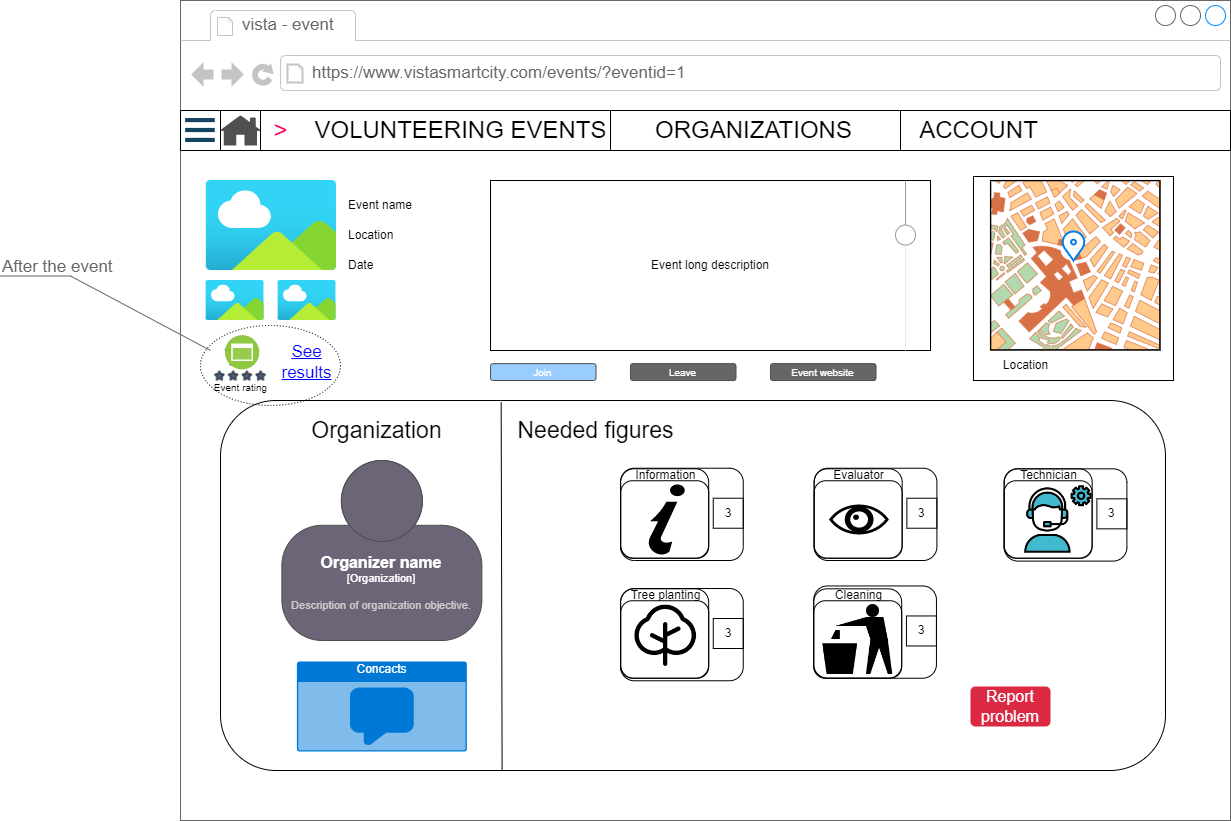

The diagram above was exported from draw.io. Its source (the exported page's mxGraphModel, read from the mxfile embedded in the PNG):
<mxGraphModel dx="2536" dy="807" grid="1" gridSize="10" guides="1" tooltips="1" connect="1" arrows="1" fold="1" page="1" pageScale="1" pageWidth="1100" pageHeight="850" background="none" math="0" shadow="0">
  <root>
    <mxCell id="0" />
    <mxCell id="1" parent="0" />
    <mxCell id="7026571954dc6520-1" value="" style="strokeWidth=1;shadow=0;dashed=0;align=center;html=1;shape=mxgraph.mockup.containers.browserWindow;rSize=0;strokeColor=#666666;mainText=,;recursiveResize=0;rounded=0;labelBackgroundColor=none;fontFamily=Verdana;fontSize=12" parent="1" vertex="1">
      <mxGeometry x="30" y="20" width="1050" height="820" as="geometry" />
    </mxCell>
    <mxCell id="7026571954dc6520-2" value="vista - event" style="strokeWidth=1;shadow=0;dashed=0;align=center;html=1;shape=mxgraph.mockup.containers.anchor;fontSize=17;fontColor=#666666;align=left;" parent="7026571954dc6520-1" vertex="1">
      <mxGeometry x="60" y="12" width="110" height="26" as="geometry" />
    </mxCell>
    <mxCell id="7026571954dc6520-3" value="https://www.vistasmartcity.com/events/?eventid=1" style="strokeWidth=1;shadow=0;dashed=0;align=center;html=1;shape=mxgraph.mockup.containers.anchor;rSize=0;fontSize=17;fontColor=#666666;align=left;" parent="7026571954dc6520-1" vertex="1">
      <mxGeometry x="130" y="60" width="250" height="26" as="geometry" />
    </mxCell>
    <mxCell id="PswUvU7GoWv7nSjoJi2_-21" value="Event name" style="text;html=1;align=left;verticalAlign=middle;resizable=0;points=[];autosize=1;strokeColor=none;fillColor=none;" parent="7026571954dc6520-1" vertex="1">
      <mxGeometry x="166.37" y="190" width="90" height="30" as="geometry" />
    </mxCell>
    <mxCell id="PswUvU7GoWv7nSjoJi2_-22" value="Location" style="text;html=1;align=left;verticalAlign=middle;resizable=0;points=[];autosize=1;strokeColor=none;fillColor=none;" parent="7026571954dc6520-1" vertex="1">
      <mxGeometry x="166.37" y="220" width="70" height="30" as="geometry" />
    </mxCell>
    <mxCell id="PswUvU7GoWv7nSjoJi2_-23" value="Date" style="text;html=1;align=left;verticalAlign=middle;resizable=0;points=[];autosize=1;strokeColor=none;fillColor=none;" parent="7026571954dc6520-1" vertex="1">
      <mxGeometry x="166.37" y="250" width="50" height="30" as="geometry" />
    </mxCell>
    <mxCell id="4rItziBb_c25DRYMOsrU-1" value="" style="aspect=fixed;html=1;points=[];align=center;image;fontSize=12;image=img/lib/azure2/general/Image.svg;" parent="7026571954dc6520-1" vertex="1">
      <mxGeometry x="25.45" y="180" width="130.92" height="90" as="geometry" />
    </mxCell>
    <mxCell id="4rItziBb_c25DRYMOsrU-3" value="" style="aspect=fixed;html=1;points=[];align=center;image;fontSize=12;image=img/lib/azure2/general/Image.svg;" parent="7026571954dc6520-1" vertex="1">
      <mxGeometry x="25.450000000000003" y="280" width="58.19" height="40" as="geometry" />
    </mxCell>
    <mxCell id="4rItziBb_c25DRYMOsrU-15" value="" style="rounded=1;whiteSpace=wrap;html=1;" parent="7026571954dc6520-1" vertex="1">
      <mxGeometry x="40" y="400" width="945" height="370" as="geometry" />
    </mxCell>
    <mxCell id="4rItziBb_c25DRYMOsrU-19" value="Event long description" style="rounded=0;whiteSpace=wrap;html=1;" parent="7026571954dc6520-1" vertex="1">
      <mxGeometry x="310" y="180" width="440" height="170" as="geometry" />
    </mxCell>
    <mxCell id="4rItziBb_c25DRYMOsrU-20" value="" style="verticalLabelPosition=bottom;shadow=0;dashed=0;align=center;html=1;verticalAlign=top;strokeWidth=1;shape=mxgraph.mockup.forms.horSlider;strokeColor=#999999;sliderStyle=basic;sliderPos=69.032;handleStyle=circle;fillColor2=#ddeeff;direction=north;" parent="7026571954dc6520-1" vertex="1">
      <mxGeometry x="710" y="180" width="30" height="170" as="geometry" />
    </mxCell>
    <object placeholders="1" c4Name="Organizer name" c4Type="Organization" c4Description="Description of organization objective." label="&lt;font style=&quot;font-size: 16px&quot;&gt;&lt;b&gt;%c4Name%&lt;/b&gt;&lt;/font&gt;&lt;div&gt;[%c4Type%]&lt;/div&gt;&lt;br&gt;&lt;div&gt;&lt;font style=&quot;font-size: 11px&quot;&gt;&lt;font color=&quot;#cccccc&quot;&gt;%c4Description%&lt;/font&gt;&lt;/div&gt;" id="4rItziBb_c25DRYMOsrU-23">
      <mxCell style="html=1;fontSize=11;dashed=0;whiteSpace=wrap;fillColor=#6C6477;strokeColor=#4D4D4D;fontColor=#ffffff;shape=mxgraph.c4.person2;align=center;metaEdit=1;points=[[0.5,0,0],[1,0.5,0],[1,0.75,0],[0.75,1,0],[0.5,1,0],[0.25,1,0],[0,0.75,0],[0,0.5,0]];resizable=0;" parent="7026571954dc6520-1" vertex="1">
        <mxGeometry x="101.37" y="460" width="200" height="180" as="geometry" />
      </mxCell>
    </object>
    <mxCell id="4rItziBb_c25DRYMOsrU-26" value="" style="rounded=0;whiteSpace=wrap;html=1;" parent="7026571954dc6520-1" vertex="1">
      <mxGeometry x="793" y="176" width="200" height="204" as="geometry" />
    </mxCell>
    <mxCell id="4rItziBb_c25DRYMOsrU-25" value="" style="verticalLabelPosition=bottom;shadow=0;dashed=0;align=center;html=1;verticalAlign=top;strokeWidth=1;shape=mxgraph.mockup.misc.map;" parent="7026571954dc6520-1" vertex="1">
      <mxGeometry x="810" y="180" width="170" height="170" as="geometry" />
    </mxCell>
    <mxCell id="4rItziBb_c25DRYMOsrU-27" value="Location" style="text;html=1;align=center;verticalAlign=middle;resizable=0;points=[];autosize=1;strokeColor=none;fillColor=none;" parent="7026571954dc6520-1" vertex="1">
      <mxGeometry x="810" y="350" width="70" height="30" as="geometry" />
    </mxCell>
    <mxCell id="4rItziBb_c25DRYMOsrU-28" value="" style="html=1;verticalLabelPosition=bottom;align=center;labelBackgroundColor=#ffffff;verticalAlign=top;strokeWidth=2;strokeColor=#0080F0;shadow=0;dashed=0;shape=mxgraph.ios7.icons.location;" parent="7026571954dc6520-1" vertex="1">
      <mxGeometry x="881" y="230" width="24" height="30" as="geometry" />
    </mxCell>
    <mxCell id="4rItziBb_c25DRYMOsrU-29" value="&lt;font style=&quot;font-size: 23px;&quot;&gt;Organization&lt;/font&gt;" style="text;html=1;align=center;verticalAlign=middle;resizable=0;points=[];autosize=1;strokeColor=none;fillColor=none;" parent="7026571954dc6520-1" vertex="1">
      <mxGeometry x="121.37" y="410" width="150" height="40" as="geometry" />
    </mxCell>
    <mxCell id="4rItziBb_c25DRYMOsrU-32" value="Leave" style="rounded=1;html=1;shadow=0;dashed=0;whiteSpace=wrap;fontSize=10;fillColor=#666666;align=center;strokeColor=#4D4D4D;fontColor=#ffffff;" parent="7026571954dc6520-1" vertex="1">
      <mxGeometry x="450" y="363.12" width="105.5" height="16.88" as="geometry" />
    </mxCell>
    <mxCell id="4rItziBb_c25DRYMOsrU-33" value="Event website" style="rounded=1;html=1;shadow=0;dashed=0;whiteSpace=wrap;fontSize=10;fillColor=#666666;align=center;strokeColor=#4D4D4D;fontColor=#ffffff;" parent="7026571954dc6520-1" vertex="1">
      <mxGeometry x="590" y="363.12" width="105.5" height="16.88" as="geometry" />
    </mxCell>
    <mxCell id="4rItziBb_c25DRYMOsrU-34" value="Concacts" style="html=1;strokeColor=none;fillColor=#0079D6;labelPosition=center;verticalLabelPosition=middle;verticalAlign=top;align=center;fontSize=12;outlineConnect=0;spacingTop=-6;fontColor=#FFFFFF;sketch=0;shape=mxgraph.sitemap.chat;" parent="7026571954dc6520-1" vertex="1">
      <mxGeometry x="116.37" y="661" width="170" height="90" as="geometry" />
    </mxCell>
    <mxCell id="4rItziBb_c25DRYMOsrU-35" value="Report problem" style="html=1;shadow=0;dashed=0;shape=mxgraph.bootstrap.rrect;rSize=5;strokeColor=none;strokeWidth=1;fillColor=#DB2843;fontColor=#FFFFFF;whiteSpace=wrap;align=center;verticalAlign=middle;spacingLeft=0;fontStyle=0;fontSize=16;spacing=5;" parent="7026571954dc6520-1" vertex="1">
      <mxGeometry x="790" y="686" width="80" height="40" as="geometry" />
    </mxCell>
    <mxCell id="rk1dpR8E0q6zi79prH13-1" value="" style="endArrow=none;html=1;rounded=0;exitX=0.298;exitY=0.999;exitDx=0;exitDy=0;exitPerimeter=0;entryX=0.297;entryY=0.005;entryDx=0;entryDy=0;entryPerimeter=0;" parent="7026571954dc6520-1" source="4rItziBb_c25DRYMOsrU-15" target="4rItziBb_c25DRYMOsrU-15" edge="1">
      <mxGeometry width="50" height="50" relative="1" as="geometry">
        <mxPoint x="490" y="480" as="sourcePoint" />
        <mxPoint x="540" y="430" as="targetPoint" />
      </mxGeometry>
    </mxCell>
    <mxCell id="rk1dpR8E0q6zi79prH13-2" value="&lt;font style=&quot;font-size: 23px;&quot;&gt;Needed figures&lt;/font&gt;" style="text;html=1;align=center;verticalAlign=middle;resizable=0;points=[];autosize=1;strokeColor=none;fillColor=none;" parent="7026571954dc6520-1" vertex="1">
      <mxGeometry x="325" y="410" width="180" height="40" as="geometry" />
    </mxCell>
    <mxCell id="rk1dpR8E0q6zi79prH13-3" value="Join" style="rounded=1;html=1;shadow=0;dashed=0;whiteSpace=wrap;fontSize=10;fillColor=#99CCFF;align=center;strokeColor=#4D4D4D;fontColor=#ffffff;" parent="7026571954dc6520-1" vertex="1">
      <mxGeometry x="310" y="363.12" width="105.5" height="16.88" as="geometry" />
    </mxCell>
    <mxCell id="rk1dpR8E0q6zi79prH13-61" value="" style="group" parent="7026571954dc6520-1" connectable="0" vertex="1">
      <mxGeometry x="440.2" y="587.73" width="94.79692307692308" height="90" as="geometry" />
    </mxCell>
    <mxCell id="rk1dpR8E0q6zi79prH13-62" value="" style="rounded=1;whiteSpace=wrap;html=1;" parent="rk1dpR8E0q6zi79prH13-61" vertex="1">
      <mxGeometry y="12.516556291390728" width="88" height="77.48344370860927" as="geometry" />
    </mxCell>
    <mxCell id="rk1dpR8E0q6zi79prH13-63" value="" style="rounded=1;whiteSpace=wrap;html=1;fillColor=none;" parent="rk1dpR8E0q6zi79prH13-61" vertex="1">
      <mxGeometry y="0.5960264900662251" width="88" height="89.40397350993376" as="geometry" />
    </mxCell>
    <mxCell id="rk1dpR8E0q6zi79prH13-64" value="Tree planting" style="text;html=1;align=center;verticalAlign=middle;resizable=0;points=[];autosize=1;strokeColor=none;fillColor=none;" parent="rk1dpR8E0q6zi79prH13-61" vertex="1">
      <mxGeometry x="-0.2030769230769227" y="-7.727272727272727" width="90" height="30" as="geometry" />
    </mxCell>
    <mxCell id="rk1dpR8E0q6zi79prH13-65" value="" style="shape=image;html=1;verticalAlign=top;verticalLabelPosition=bottom;labelBackgroundColor=#ffffff;imageAspect=0;aspect=fixed;image=https://cdn0.iconfinder.com/data/icons/phosphor-regular-vol-4/256/tree-128.png" parent="rk1dpR8E0q6zi79prH13-61" vertex="1">
      <mxGeometry x="10" y="12.519999999999982" width="70" height="70" as="geometry" />
    </mxCell>
    <mxCell id="rk1dpR8E0q6zi79prH13-66" value="" style="group" parent="7026571954dc6520-1" connectable="0" vertex="1">
      <mxGeometry x="633.2" y="587.73" width="94.79692307692308" height="90" as="geometry" />
    </mxCell>
    <mxCell id="rk1dpR8E0q6zi79prH13-67" value="" style="rounded=1;whiteSpace=wrap;html=1;" parent="rk1dpR8E0q6zi79prH13-66" vertex="1">
      <mxGeometry y="12.516556291390728" width="88" height="77.48344370860927" as="geometry" />
    </mxCell>
    <mxCell id="rk1dpR8E0q6zi79prH13-68" value="" style="rounded=1;whiteSpace=wrap;html=1;fillColor=none;" parent="rk1dpR8E0q6zi79prH13-66" vertex="1">
      <mxGeometry y="0.5960264900662251" width="88" height="89.40397350993376" as="geometry" />
    </mxCell>
    <mxCell id="rk1dpR8E0q6zi79prH13-69" value="Cleaning" style="text;html=1;align=center;verticalAlign=middle;resizable=0;points=[];autosize=1;strokeColor=none;fillColor=none;" parent="rk1dpR8E0q6zi79prH13-66" vertex="1">
      <mxGeometry x="9.796923076923077" y="-7.727272727272727" width="70" height="30" as="geometry" />
    </mxCell>
    <mxCell id="rk1dpR8E0q6zi79prH13-70" value="" style="shape=image;html=1;verticalAlign=top;verticalLabelPosition=bottom;labelBackgroundColor=#ffffff;imageAspect=0;aspect=fixed;image=https://cdn4.iconfinder.com/data/icons/essential-app-2/16/trash-can-bin-recycle-128.png" parent="rk1dpR8E0q6zi79prH13-66" vertex="1">
      <mxGeometry x="9" y="16.25999999999999" width="70" height="70" as="geometry" />
    </mxCell>
    <mxCell id="rk1dpR8E0q6zi79prH13-71" value="" style="group" parent="7026571954dc6520-1" connectable="0" vertex="1">
      <mxGeometry x="440.2" y="467.73" width="94.79692307692308" height="90" as="geometry" />
    </mxCell>
    <mxCell id="rk1dpR8E0q6zi79prH13-72" value="" style="rounded=1;whiteSpace=wrap;html=1;" parent="rk1dpR8E0q6zi79prH13-71" vertex="1">
      <mxGeometry y="12.516556291390728" width="88" height="77.48344370860927" as="geometry" />
    </mxCell>
    <mxCell id="rk1dpR8E0q6zi79prH13-73" value="" style="rounded=1;whiteSpace=wrap;html=1;fillColor=none;" parent="rk1dpR8E0q6zi79prH13-71" vertex="1">
      <mxGeometry y="0.5960264900662251" width="88" height="89.40397350993376" as="geometry" />
    </mxCell>
    <mxCell id="rk1dpR8E0q6zi79prH13-74" value="Information" style="text;html=1;align=center;verticalAlign=middle;resizable=0;points=[];autosize=1;strokeColor=none;fillColor=none;" parent="rk1dpR8E0q6zi79prH13-71" vertex="1">
      <mxGeometry x="4.796923076923077" y="-7.727272727272727" width="80" height="30" as="geometry" />
    </mxCell>
    <mxCell id="rk1dpR8E0q6zi79prH13-75" value="" style="shape=mxgraph.signs.travel.information_2;html=1;pointerEvents=1;fillColor=#000000;strokeColor=none;verticalLabelPosition=bottom;verticalAlign=top;align=center;" parent="rk1dpR8E0q6zi79prH13-71" vertex="1">
      <mxGeometry x="24" y="16.25999999999999" width="40" height="70" as="geometry" />
    </mxCell>
    <mxCell id="rk1dpR8E0q6zi79prH13-76" value="" style="group" parent="7026571954dc6520-1" connectable="0" vertex="1">
      <mxGeometry x="633.65" y="467.73" width="122.75" height="92.27" as="geometry" />
    </mxCell>
    <mxCell id="rk1dpR8E0q6zi79prH13-77" value="" style="rounded=1;whiteSpace=wrap;html=1;" parent="rk1dpR8E0q6zi79prH13-76" vertex="1">
      <mxGeometry y="12.516556291390728" width="88" height="77.48344370860927" as="geometry" />
    </mxCell>
    <mxCell id="rk1dpR8E0q6zi79prH13-78" value="" style="rounded=1;whiteSpace=wrap;html=1;fillColor=none;" parent="rk1dpR8E0q6zi79prH13-76" vertex="1">
      <mxGeometry y="0.5960264900662251" width="88" height="89.40397350993376" as="geometry" />
    </mxCell>
    <mxCell id="rk1dpR8E0q6zi79prH13-79" value="Evaluator" style="text;html=1;align=center;verticalAlign=middle;resizable=0;points=[];autosize=1;strokeColor=none;fillColor=none;" parent="rk1dpR8E0q6zi79prH13-76" vertex="1">
      <mxGeometry x="9.796923076923077" y="-7.727272727272727" width="70" height="30" as="geometry" />
    </mxCell>
    <mxCell id="rk1dpR8E0q6zi79prH13-80" value="" style="shape=mxgraph.signs.healthcare.eye;html=1;pointerEvents=1;fillColor=#000000;strokeColor=none;verticalLabelPosition=bottom;verticalAlign=top;align=center;" parent="rk1dpR8E0q6zi79prH13-76" vertex="1">
      <mxGeometry x="14.799999999999955" y="36.25999999999999" width="60" height="30" as="geometry" />
    </mxCell>
    <mxCell id="rk1dpR8E0q6zi79prH13-103" value="3" style="rounded=0;whiteSpace=wrap;html=1;fillColor=none;" parent="rk1dpR8E0q6zi79prH13-76" vertex="1">
      <mxGeometry x="92.75" y="30" width="30" height="30" as="geometry" />
    </mxCell>
    <mxCell id="rk1dpR8E0q6zi79prH13-104" value="" style="rounded=1;whiteSpace=wrap;html=1;fillColor=none;" parent="rk1dpR8E0q6zi79prH13-76" vertex="1">
      <mxGeometry width="122.75" height="92.27" as="geometry" />
    </mxCell>
    <mxCell id="rk1dpR8E0q6zi79prH13-81" value="" style="group" parent="7026571954dc6520-1" connectable="0" vertex="1">
      <mxGeometry x="823.65" y="467.73" width="122.75" height="120.26999999999998" as="geometry" />
    </mxCell>
    <mxCell id="rk1dpR8E0q6zi79prH13-82" value="" style="rounded=1;whiteSpace=wrap;html=1;" parent="rk1dpR8E0q6zi79prH13-81" vertex="1">
      <mxGeometry y="12.516556291390728" width="88" height="77.48344370860927" as="geometry" />
    </mxCell>
    <mxCell id="rk1dpR8E0q6zi79prH13-83" value="" style="rounded=1;whiteSpace=wrap;html=1;fillColor=none;" parent="rk1dpR8E0q6zi79prH13-81" vertex="1">
      <mxGeometry y="0.5960264900662251" width="88" height="89.40397350993376" as="geometry" />
    </mxCell>
    <mxCell id="rk1dpR8E0q6zi79prH13-84" value="Technician" style="text;html=1;align=center;verticalAlign=middle;resizable=0;points=[];autosize=1;strokeColor=none;fillColor=none;" parent="rk1dpR8E0q6zi79prH13-81" vertex="1">
      <mxGeometry x="4.796923076923077" y="-7.727272727272727" width="80" height="30" as="geometry" />
    </mxCell>
    <mxCell id="rk1dpR8E0q6zi79prH13-85" value="" style="shape=image;html=1;verticalAlign=top;verticalLabelPosition=bottom;labelBackgroundColor=#ffffff;imageAspect=0;aspect=fixed;image=https://cdn2.iconfinder.com/data/icons/seo-web-1-filled-outline/64/customer_service-technical_support-male-128.png" parent="rk1dpR8E0q6zi79prH13-81" vertex="1">
      <mxGeometry x="20.52" y="17.52" width="67.48" height="67.48" as="geometry" />
    </mxCell>
    <mxCell id="rk1dpR8E0q6zi79prH13-105" value="3" style="rounded=0;whiteSpace=wrap;html=1;fillColor=none;" parent="rk1dpR8E0q6zi79prH13-81" vertex="1">
      <mxGeometry x="92.75" y="30.6" width="30" height="30" as="geometry" />
    </mxCell>
    <mxCell id="rk1dpR8E0q6zi79prH13-106" value="" style="rounded=1;whiteSpace=wrap;html=1;fillColor=none;" parent="rk1dpR8E0q6zi79prH13-81" vertex="1">
      <mxGeometry y="0.5999999999999996" width="122.75" height="92.27" as="geometry" />
    </mxCell>
    <mxCell id="rk1dpR8E0q6zi79prH13-101" value="" style="rounded=1;whiteSpace=wrap;html=1;fillColor=none;" parent="7026571954dc6520-1" vertex="1">
      <mxGeometry x="440" y="467.73" width="122.75" height="92.27" as="geometry" />
    </mxCell>
    <mxCell id="rk1dpR8E0q6zi79prH13-102" value="3" style="rounded=0;whiteSpace=wrap;html=1;fillColor=none;" parent="7026571954dc6520-1" vertex="1">
      <mxGeometry x="532.75" y="497.73" width="30" height="30" as="geometry" />
    </mxCell>
    <mxCell id="rk1dpR8E0q6zi79prH13-107" value="3" style="rounded=0;whiteSpace=wrap;html=1;fillColor=none;" parent="7026571954dc6520-1" vertex="1">
      <mxGeometry x="725.95" y="615.46" width="30" height="30" as="geometry" />
    </mxCell>
    <mxCell id="rk1dpR8E0q6zi79prH13-108" value="" style="rounded=1;whiteSpace=wrap;html=1;fillColor=none;" parent="7026571954dc6520-1" vertex="1">
      <mxGeometry x="633.2" y="585.46" width="122.75" height="92.27" as="geometry" />
    </mxCell>
    <mxCell id="rk1dpR8E0q6zi79prH13-109" value="3" style="rounded=0;whiteSpace=wrap;html=1;fillColor=none;" parent="7026571954dc6520-1" vertex="1">
      <mxGeometry x="532.75" y="618" width="30" height="30" as="geometry" />
    </mxCell>
    <mxCell id="rk1dpR8E0q6zi79prH13-110" value="" style="rounded=1;whiteSpace=wrap;html=1;fillColor=none;" parent="7026571954dc6520-1" vertex="1">
      <mxGeometry x="440.00000000000006" y="588" width="122.75" height="92.27" as="geometry" />
    </mxCell>
    <mxCell id="rk1dpR8E0q6zi79prH13-116" value="See &lt;br&gt;results" style="shape=rectangle;strokeColor=none;fillColor=none;linkText=;fontSize=17;fontColor=#0000ff;fontStyle=4;html=1;align=center;" parent="7026571954dc6520-1" vertex="1">
      <mxGeometry x="96.37" y="337" width="60" height="50" as="geometry" />
    </mxCell>
    <mxCell id="rk1dpR8E0q6zi79prH13-114" value="Event rating" style="text;html=1;align=center;verticalAlign=middle;resizable=0;points=[];autosize=1;strokeColor=none;fillColor=none;fontSize=10;" parent="7026571954dc6520-1" vertex="1">
      <mxGeometry x="20.370000000000005" y="372" width="80" height="30" as="geometry" />
    </mxCell>
    <mxCell id="rk1dpR8E0q6zi79prH13-118" value="" style="group" parent="7026571954dc6520-1" vertex="1" connectable="0">
      <mxGeometry x="30" y="330" width="70" height="60" as="geometry" />
    </mxCell>
    <mxCell id="rk1dpR8E0q6zi79prH13-113" value="" style="shape=image;html=1;verticalAlign=top;verticalLabelPosition=bottom;labelBackgroundColor=#ffffff;imageAspect=0;aspect=fixed;image=https://cdn3.iconfinder.com/data/icons/survey-color/512/Survey_rating_rate-48-128.png" parent="rk1dpR8E0q6zi79prH13-118" vertex="1">
      <mxGeometry width="60" height="60" as="geometry" />
    </mxCell>
    <mxCell id="rk1dpR8E0q6zi79prH13-115" value="" style="aspect=fixed;perimeter=ellipsePerimeter;html=1;align=center;shadow=0;dashed=0;fontColor=#4277BB;labelBackgroundColor=#ffffff;fontSize=12;spacingTop=3;image;image=img/lib/ibm/blockchain/event.svg;" parent="rk1dpR8E0q6zi79prH13-118" vertex="1">
      <mxGeometry x="15" y="5.142857142857142" width="34.285714285714285" height="34.285714285714285" as="geometry" />
    </mxCell>
    <mxCell id="rk1dpR8E0q6zi79prH13-120" value="" style="ellipse;whiteSpace=wrap;html=1;fillColor=none;dashed=1;dashPattern=1 2;" parent="7026571954dc6520-1" vertex="1">
      <mxGeometry x="20" y="325" width="140" height="80" as="geometry" />
    </mxCell>
    <mxCell id="4rItziBb_c25DRYMOsrU-4" value="" style="aspect=fixed;html=1;points=[];align=center;image;fontSize=12;image=img/lib/azure2/general/Image.svg;" parent="1" vertex="1">
      <mxGeometry x="127.45" y="300" width="58.19" height="40" as="geometry" />
    </mxCell>
    <mxCell id="rk1dpR8E0q6zi79prH13-4" value="" style="shape=image;html=1;verticalAlign=top;verticalLabelPosition=bottom;labelBackgroundColor=#ffffff;imageAspect=0;aspect=fixed;image=https://cdn4.iconfinder.com/data/icons/evil-icons-user-interface/64/menu-128.png" parent="1" vertex="1">
      <mxGeometry x="30" y="130" width="40" height="40" as="geometry" />
    </mxCell>
    <mxCell id="rk1dpR8E0q6zi79prH13-5" value="" style="sketch=0;pointerEvents=1;shadow=0;dashed=0;html=1;strokeColor=none;fillColor=#505050;labelPosition=center;verticalLabelPosition=bottom;verticalAlign=top;outlineConnect=0;align=center;shape=mxgraph.office.concepts.home;" parent="1" vertex="1">
      <mxGeometry x="70" y="135" width="40" height="30" as="geometry" />
    </mxCell>
    <mxCell id="rk1dpR8E0q6zi79prH13-6" value="" style="swimlane;startSize=0;" parent="1" vertex="1">
      <mxGeometry x="30" y="130" width="40" height="40" as="geometry" />
    </mxCell>
    <mxCell id="rk1dpR8E0q6zi79prH13-7" value="" style="swimlane;startSize=0;" parent="1" vertex="1">
      <mxGeometry x="70" y="130" width="390" height="40" as="geometry" />
    </mxCell>
    <mxCell id="rk1dpR8E0q6zi79prH13-8" value="&lt;font style=&quot;font-size: 24px;&quot;&gt;VOLUNTEERING EVENTS&lt;/font&gt;" style="text;html=1;align=center;verticalAlign=middle;resizable=0;points=[];autosize=1;strokeColor=none;fillColor=none;" parent="rk1dpR8E0q6zi79prH13-7" vertex="1">
      <mxGeometry x="80" width="320" height="40" as="geometry" />
    </mxCell>
    <mxCell id="rk1dpR8E0q6zi79prH13-9" value="&lt;font style=&quot;font-size: 24px;&quot; color=&quot;#ff0055&quot;&gt;&amp;gt;&lt;/font&gt;" style="text;html=1;align=center;verticalAlign=middle;resizable=0;points=[];autosize=1;strokeColor=none;fillColor=none;" parent="rk1dpR8E0q6zi79prH13-7" vertex="1">
      <mxGeometry x="40" width="40" height="40" as="geometry" />
    </mxCell>
    <mxCell id="rk1dpR8E0q6zi79prH13-10" value="" style="swimlane;startSize=0;" parent="1" vertex="1">
      <mxGeometry x="750" y="130" width="330" height="40" as="geometry">
        <mxRectangle x="750" y="130" width="50" height="40" as="alternateBounds" />
      </mxGeometry>
    </mxCell>
    <mxCell id="rk1dpR8E0q6zi79prH13-11" value="&lt;font style=&quot;font-size: 24px;&quot;&gt;ACCOUNT&lt;/font&gt;" style="text;html=1;align=center;verticalAlign=middle;resizable=0;points=[];autosize=1;strokeColor=none;fillColor=none;" parent="rk1dpR8E0q6zi79prH13-10" vertex="1">
      <mxGeometry x="8" width="140" height="40" as="geometry" />
    </mxCell>
    <mxCell id="rk1dpR8E0q6zi79prH13-12" value="" style="swimlane;startSize=0;" parent="1" vertex="1">
      <mxGeometry x="70" y="130" width="40" height="40" as="geometry" />
    </mxCell>
    <mxCell id="rk1dpR8E0q6zi79prH13-13" value="" style="swimlane;startSize=0;" parent="1" vertex="1">
      <mxGeometry x="460" y="130" width="290" height="40" as="geometry" />
    </mxCell>
    <mxCell id="rk1dpR8E0q6zi79prH13-14" value="&lt;span style=&quot;font-size: 24px;&quot;&gt;ORGANIZATIONS&lt;/span&gt;" style="text;html=1;align=center;verticalAlign=middle;resizable=0;points=[];autosize=1;strokeColor=none;fillColor=none;" parent="rk1dpR8E0q6zi79prH13-13" vertex="1">
      <mxGeometry x="33" width="220" height="40" as="geometry" />
    </mxCell>
    <mxCell id="rk1dpR8E0q6zi79prH13-119" value="After the event" style="strokeWidth=1;shadow=0;dashed=0;align=center;html=1;shape=mxgraph.mockup.text.callout;linkText=;textSize=17;textColor=#666666;callDir=NW;callStyle=line;fontSize=17;fontColor=#666666;align=left;verticalAlign=top;strokeColor=#666666;" parent="1" vertex="1">
      <mxGeometry x="-150" y="270" width="210" height="100" as="geometry" />
    </mxCell>
  </root>
</mxGraphModel>